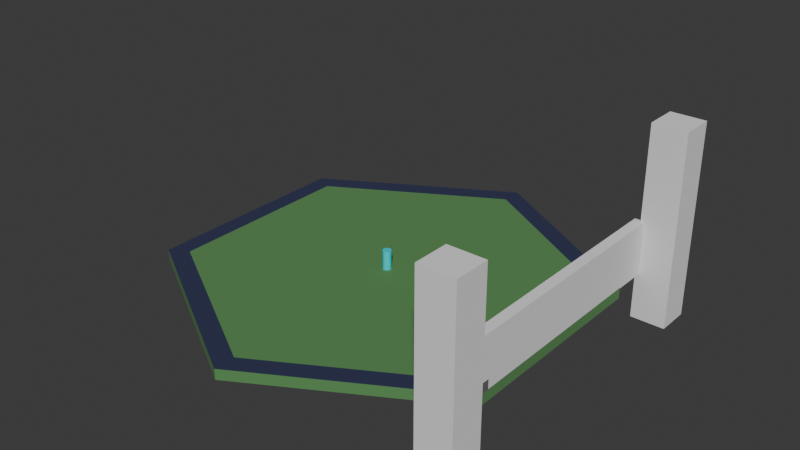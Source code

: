# Source: env_construct_temple.blend  (saved by Blender 4.4.30; exported with 4.5.12 LTS)
import bpy
from mathutils import Matrix  # noqa: F401  (used for matrix-valued properties, if any)

bpy.ops.wm.read_factory_settings(use_empty=True)
scene = bpy.context.scene
scene.name = 'Scene'

# ---- collections
col_base = bpy.data.collections.new('BASE'); scene.collection.children.link(col_base)
col_stonepilehex = bpy.data.collections.new('StonePileHex'); scene.collection.children.link(col_stonepilehex)
col_constructtemple = bpy.data.collections.new('ConstructTemple'); scene.collection.children.link(col_constructtemple)

# ---- materials (node trees are filled in below, after node groups)
mat_playercolor = bpy.data.materials.new('PlayerColor')
mat_groundhexgreen = bpy.data.materials.new('GroundHexGreen')
mat_groundhexgrey = bpy.data.materials.new('GroundHexGrey')
mat_stonehexgrey = bpy.data.materials.new('StoneHexGrey')

# ---- material node trees
mat_playercolor.use_nodes = True; mat_playercolor.node_tree.nodes.clear()
_N = mat_playercolor.node_tree.nodes; _L = mat_playercolor.node_tree.links
n0 = _N.new('ShaderNodeBsdfPrincipled'); n0.name = 'Principled BSDF'; n0.location = (10, 300)
n0.inputs[0].default_value = (0.0, 0.7205, 0.8003, 1.0)
n1 = _N.new('ShaderNodeOutputMaterial'); n1.name = 'Material Output'; n1.location = (300, 300)
_L.new(n0.outputs[0], n1.inputs[0])
n1.is_active_output = True
mat_groundhexgreen.use_nodes = True; mat_groundhexgreen.node_tree.nodes.clear()
_N = mat_groundhexgreen.node_tree.nodes; _L = mat_groundhexgreen.node_tree.links
n0 = _N.new('ShaderNodeBsdfPrincipled'); n0.name = 'Principled BSDF'; n0.location = (10, 300)
n0.inputs[0].default_value = (0.09676, 0.2574, 0.08299, 1.0)
n0.inputs[2].default_value = 1.0
n1 = _N.new('ShaderNodeOutputMaterial'); n1.name = 'Material Output'; n1.location = (300, 300)
_L.new(n0.outputs[0], n1.inputs[0])
n1.is_active_output = True
mat_groundhexgrey.use_nodes = True; mat_groundhexgrey.node_tree.nodes.clear()
_N = mat_groundhexgrey.node_tree.nodes; _L = mat_groundhexgrey.node_tree.links
n0 = _N.new('ShaderNodeBsdfPrincipled'); n0.name = 'Principled BSDF'; n0.location = (10, 300)
n0.inputs[0].default_value = (0.03411, 0.04079, 0.09559, 1.0)
n1 = _N.new('ShaderNodeOutputMaterial'); n1.name = 'Material Output'; n1.location = (300, 300)
_L.new(n0.outputs[0], n1.inputs[0])
n1.is_active_output = True
mat_stonehexgrey.use_nodes = True; mat_stonehexgrey.node_tree.nodes.clear()
_N = mat_stonehexgrey.node_tree.nodes; _L = mat_stonehexgrey.node_tree.links
n0 = _N.new('ShaderNodeBsdfPrincipled'); n0.name = 'Principled BSDF'; n0.location = (10, 300)
n0.inputs[0].default_value = (0.1503, 0.1503, 0.1503, 1.0)
n1 = _N.new('ShaderNodeOutputMaterial'); n1.name = 'Material Output'; n1.location = (300, 300)
_L.new(n0.outputs[0], n1.inputs[0])
n1.is_active_output = True

# ---- world
world_world = bpy.data.worlds.new('World'); scene.world = world_world
world_world.use_nodes = True; world_world.node_tree.nodes.clear()
_N = world_world.node_tree.nodes; _L = world_world.node_tree.links
n0 = _N.new('ShaderNodeOutputWorld'); n0.name = 'World Output'; n0.location = (300, 300)
n1 = _N.new('ShaderNodeBackground'); n1.name = 'Background'; n1.location = (10, 300)
n1.inputs[0].default_value = (0.05088, 0.05088, 0.05088, 1.0)
_L.new(n1.outputs[0], n0.inputs[0])
n0.is_active_output = True
world_world.color = (0.05088, 0.05088, 0.05088)
world_world.sun_shadow_jitter_overblur = 0.0

# ---- meshes
me_cylinder = bpy.data.meshes.new('Cylinder')
me_cylinder.from_pydata([(0.0, 0.4, -0.9), (0.0, 0.4, 0.9), (0.07804, 0.3923, -0.9), (0.07804, 0.3923, 0.9), (0.1531, 0.3696, -0.9), (0.1531, 0.3696, 0.9), (0.2222, 0.3326, -0.9), (0.2222, 0.3326, 0.9), (0.2828, 0.2828, -0.9), (0.2828, 0.2828, 0.9), (0.3326, 0.2222, -0.9), (0.3326, 0.2222, 0.9), (0.3696, 0.1531, -0.9), (0.3696, 0.1531, 0.9), (0.3923, 0.07804, -0.9), (0.3923, 0.07804, 0.9), (0.4, 0.0, -0.9), (0.4, 0.0, 0.9), (0.3923, -0.07804, -0.9), (0.3923, -0.07804, 0.9), (0.3696, -0.1531, -0.9), (0.3696, -0.1531, 0.9), (0.3326, -0.2222, -0.9), (0.3326, -0.2222, 0.9), (0.2828, -0.2828, -0.9), (0.2828, -0.2828, 0.9), (0.2222, -0.3326, -0.9), (0.2222, -0.3326, 0.9), (0.1531, -0.3696, -0.9), (0.1531, -0.3696, 0.9), (0.07804, -0.3923, -0.9), (0.07804, -0.3923, 0.9), (0.0, -0.4, -0.9), (0.0, -0.4, 0.9), (-0.07804, -0.3923, -0.9), (-0.07804, -0.3923, 0.9), (-0.1531, -0.3696, -0.9), (-0.1531, -0.3696, 0.9), (-0.2222, -0.3326, -0.9), (-0.2222, -0.3326, 0.9), (-0.2828, -0.2828, -0.9), (-0.2828, -0.2828, 0.9), (-0.3326, -0.2222, -0.9), (-0.3326, -0.2222, 0.9), (-0.3696, -0.1531, -0.9), (-0.3696, -0.1531, 0.9), (-0.3923, -0.07804, -0.9), (-0.3923, -0.07804, 0.9), (-0.4, 0.0, -0.9), (-0.4, 0.0, 0.9), (-0.3923, 0.07804, -0.9), (-0.3923, 0.07804, 0.9), (-0.3696, 0.1531, -0.9), (-0.3696, 0.1531, 0.9), (-0.3326, 0.2222, -0.9), (-0.3326, 0.2222, 0.9), (-0.2828, 0.2828, -0.9), (-0.2828, 0.2828, 0.9), (-0.2222, 0.3326, -0.9), (-0.2222, 0.3326, 0.9), (-0.1531, 0.3696, -0.9), (-0.1531, 0.3696, 0.9), (-0.07804, 0.3923, -0.9), (-0.07804, 0.3923, 0.9)], [], [(0, 1, 3, 2), (2, 3, 5, 4), (4, 5, 7, 6), (6, 7, 9, 8), (8, 9, 11, 10), (10, 11, 13, 12), (12, 13, 15, 14), (14, 15, 17, 16), (16, 17, 19, 18), (18, 19, 21, 20), (20, 21, 23, 22), (22, 23, 25, 24), (24, 25, 27, 26), (26, 27, 29, 28), (28, 29, 31, 30), (30, 31, 33, 32), (32, 33, 35, 34), (34, 35, 37, 36), (36, 37, 39, 38), (38, 39, 41, 40), (40, 41, 43, 42), (42, 43, 45, 44), (44, 45, 47, 46), (46, 47, 49, 48), (48, 49, 51, 50), (50, 51, 53, 52), (52, 53, 55, 54), (54, 55, 57, 56), (56, 57, 59, 58), (58, 59, 61, 60), (3, 1, 63, 61, 59, 57, 55, 53, 51, 49, 47, 45, 43, 41, 39, 37, 35, 33, 31, 29, 27, 25, 23, 21, 19, 17, 15, 13, 11, 9, 7, 5), (60, 61, 63, 62), (62, 63, 1, 0), (0, 2, 4, 6, 8, 10, 12, 14, 16, 18, 20, 22, 24, 26, 28, 30, 32, 34, 36, 38, 40, 42, 44, 46, 48, 50, 52, 54, 56, 58, 60, 62)])
_uv = me_cylinder.uv_layers.new(name='UVMap')
_uv.uv.foreach_set('vector', [1.0, 0.5, 1.0, 1.0, 0.9688, 1.0, 0.9688, 0.5, 0.9688, 0.5, 0.9688, 1.0, 0.9375, 1.0, 0.9375, 0.5, 0.9375, 0.5, 0.9375, 1.0, 0.9062, 1.0, 0.9062, 0.5, 0.9062, 0.5, 0.9062, 1.0, 0.875, 1.0, 0.875, 0.5, 0.875, 0.5, 0.875, 1.0, 0.8438, 1.0, 0.8438, 0.5, 0.8438, 0.5, 0.8438, 1.0, 0.8125, 1.0, 0.8125, 0.5, 0.8125, 0.5, 0.8125, 1.0, 0.7812, 1.0, 0.7812, 0.5, 0.7812, 0.5, 0.7812, 1.0, 0.75, 1.0, 0.75, 0.5, 0.75, 0.5, 0.75, 1.0, 0.7188, 1.0, 0.7188, 0.5, 0.7188, 0.5, 0.7188, 1.0, 0.6875, 1.0, 0.6875, 0.5, 0.6875, 0.5, 0.6875, 1.0, 0.6562, 1.0, 0.6562, 0.5, 0.6562, 0.5, 0.6562, 1.0, 0.625, 1.0, 0.625, 0.5, 0.625, 0.5, 0.625, 1.0, 0.5938, 1.0, 0.5938, 0.5, 0.5938, 0.5, 0.5938, 1.0, 0.5625, 1.0, 0.5625, 0.5, 0.5625, 0.5, 0.5625, 1.0, 0.5312, 1.0, 0.5312, 0.5, 0.5312, 0.5, 0.5312, 1.0, 0.5, 1.0, 0.5, 0.5, 0.5, 0.5, 0.5, 1.0, 0.4688, 1.0, 0.4688, 0.5, 0.4688, 0.5, 0.4688, 1.0, 0.4375, 1.0, 0.4375, 0.5, 0.4375, 0.5, 0.4375, 1.0, 0.4062, 1.0, 0.4062, 0.5, 0.4062, 0.5, 0.4062, 1.0, 0.375, 1.0, 0.375, 0.5, 0.375, 0.5, 0.375, 1.0, 0.3438, 1.0, 0.3438, 0.5, 0.3438, 0.5, 0.3438, 1.0, 0.3125, 1.0, 0.3125, 0.5, 0.3125, 0.5, 0.3125, 1.0, 0.2812, 1.0, 0.2812, 0.5, 0.2812, 0.5, 0.2812, 1.0, 0.25, 1.0, 0.25, 0.5, 0.25, 0.5, 0.25, 1.0, 0.2188, 1.0, 0.2188, 0.5, 0.2188, 0.5, 0.2188, 1.0, 0.1875, 1.0, 0.1875, 0.5, 0.1875, 0.5, 0.1875, 1.0, 0.1562, 1.0, 0.1562, 0.5, 0.1562, 0.5, 0.1562, 1.0, 0.125, 1.0, 0.125, 0.5, 0.125, 0.5, 0.125, 1.0, 0.09375, 1.0, 0.09375, 0.5, 0.09375, 0.5, 0.09375, 1.0, 0.0625, 1.0, 0.0625, 0.5, 0.2968, 0.4854, 0.25, 0.49, 0.2032, 0.4854, 0.1582, 0.4717, 0.1167, 0.4496, 0.08029, 0.4197, 0.05045, 0.3833, 0.02827, 0.3418, 0.01461, 0.2968, 0.01, 0.25, 0.01461, 0.2032, 0.02827, 0.1582, 0.05045, 0.1167, 0.08029, 0.08029, 0.1167, 0.05045, 0.1582, 0.02827, 0.2032, 0.01461, 0.25, 0.01, 0.2968, 0.01461, 0.3418, 0.02827, 0.3833, 0.05045, 0.4197, 0.08029, 0.4496, 0.1167, 0.4717, 0.1582, 0.4854, 0.2032, 0.49, 0.25, 0.4854, 0.2968, 0.4717, 0.3418, 0.4496, 0.3833, 0.4197, 0.4197, 0.3833, 0.4496, 0.3418, 0.4717, 0.0625, 0.5, 0.0625, 1.0, 0.03125, 1.0, 0.03125, 0.5, 0.03125, 0.5, 0.03125, 1.0, 0.0, 1.0, 0.0, 0.5, 0.75, 0.49, 0.7968, 0.4854, 0.8418, 0.4717, 0.8833, 0.4496, 0.9197, 0.4197, 0.9496, 0.3833, 0.9717, 0.3418, 0.9854, 0.2968, 0.99, 0.25, 0.9854, 0.2032, 0.9717, 0.1582, 0.9496, 0.1167, 0.9197, 0.08029, 0.8833, 0.05045, 0.8418, 0.02827, 0.7968, 0.01461, 0.75, 0.01, 0.7032, 0.01461, 0.6582, 0.02827, 0.6167, 0.05045, 0.5803, 0.08029, 0.5504, 0.1167, 0.5283, 0.1582, 0.5146, 0.2032, 0.51, 0.25, 0.5146, 0.2968, 0.5283, 0.3418, 0.5504, 0.3833, 0.5803, 0.4197, 0.6167, 0.4496, 0.6582, 0.4717, 0.7032, 0.4854])
me_cylinder.materials.append(mat_playercolor)
me_cylinder.update()
me_cylinder_001 = bpy.data.meshes.new('Cylinder.001')
me_cylinder_001.from_pydata([(0.0, 20.0, -0.5), (0.0, 20.0, 0.5), (17.32, 10.0, -0.5), (17.32, 10.0, 0.5), (17.32, -10.0, -0.5), (17.32, -10.0, 0.5), (0.0, -20.0, -0.5), (0.0, -20.0, 0.5), (-17.32, -10.0, -0.5), (-17.32, -10.0, 0.5), (-17.32, 10.0, -0.5), (-17.32, 10.0, 0.5), (0.0, 20.0, -0.01961), (17.32, 10.0, -0.01961), (17.32, -10.0, -0.01961), (0.0, -20.0, -0.01961), (-17.32, -10.0, -0.01961), (-17.32, 10.0, -0.01961), (15.59, 9.0, 0.5), (0.0, 18.0, 0.5), (15.59, -9.0, 0.5), (0.0, -18.0, 0.5), (-15.59, -9.0, 0.5), (-15.59, 9.0, 0.5)], [], [(12, 1, 3, 13), (13, 3, 5, 14), (14, 5, 7, 15), (15, 7, 9, 16), (9, 7, 21, 22), (16, 9, 11, 17), (17, 11, 1, 12), (0, 2, 4, 6, 8, 10), (10, 17, 12, 0), (8, 16, 17, 10), (6, 15, 16, 8), (4, 14, 15, 6), (2, 13, 14, 4), (0, 12, 13, 2), (18, 19, 23, 22, 21, 20), (5, 3, 18, 20), (11, 9, 22, 23), (3, 1, 19, 18), (7, 5, 20, 21), (1, 11, 23, 19)])
me_cylinder_001.polygons.foreach_set('material_index', [1, 0, 0, 0, 1, 0, 0, 0, 0, 0, 0, 0, 0, 1, 0, 1, 1, 1, 1, 1])
_uv = me_cylinder_001.uv_layers.new(name='UVMap')
_uv.uv.foreach_set('vector', [1.0, 0.7402, 1.0, 1.0, 0.8333, 1.0, 0.8333, 0.7402, 0.8333, 0.7402, 0.8333, 1.0, 0.6667, 1.0, 0.6667, 0.7402, 0.6667, 0.7402, 0.6667, 1.0, 0.5, 1.0, 0.5, 0.7402, 0.5, 0.7402, 0.5, 1.0, 0.3333, 1.0, 0.3333, 0.7402, 0.3333, 1.0, 0.5, 1.0, 0.5, 1.0, 0.3333, 1.0, 0.3333, 0.7402, 0.3333, 1.0, 0.1667, 1.0, 0.1667, 0.7402, 0.1667, 0.7402, 0.1667, 1.0, -8.941e-08, 1.0, -8.941e-08, 0.7402, 0.75, 0.49, 0.9578, 0.37, 0.9578, 0.13, 0.75, 0.01, 0.5422, 0.13, 0.5422, 0.37, 0.1667, 0.5, 0.1667, 0.7402, -8.941e-08, 0.7402, -8.941e-08, 0.5, 0.3333, 0.5, 0.3333, 0.7402, 0.1667, 0.7402, 0.1667, 0.5, 0.5, 0.5, 0.5, 0.7402, 0.3333, 0.7402, 0.3333, 0.5, 0.6667, 0.5, 0.6667, 0.7402, 0.5, 0.7402, 0.5, 0.5, 0.8333, 0.5, 0.8333, 0.7402, 0.6667, 0.7402, 0.6667, 0.5, 1.0, 0.5, 1.0, 0.7402, 0.8333, 0.7402, 0.8333, 0.5, 0.4578, 0.37, 0.25, 0.49, 0.04215, 0.37, 0.04215, 0.13, 0.25, 0.01, 0.4578, 0.13, 0.6667, 1.0, 0.8333, 1.0, 0.8333, 1.0, 0.6667, 1.0, 0.1667, 1.0, 0.3333, 1.0, 0.3333, 1.0, 0.1667, 1.0, 0.8333, 1.0, 1.0, 1.0, 1.0, 1.0, 0.8333, 1.0, 0.5, 1.0, 0.6667, 1.0, 0.6667, 1.0, 0.5, 1.0, -8.941e-08, 1.0, 0.1667, 1.0, 0.1667, 1.0, -8.941e-08, 1.0])
me_cylinder_001.materials.append(mat_groundhexgreen)
me_cylinder_001.materials.append(mat_groundhexgrey)
me_cylinder_001.update()
me_cylinder_002 = bpy.data.meshes.new('Cylinder.002')
me_cylinder_002.from_pydata([(0.0, 1.0, -0.5), (0.0, 1.0, 0.5), (0.866, 0.5, -0.5), (0.866, 0.5, 0.5), (0.866, -0.5, -0.5), (0.866, -0.5, 0.5), (0.0, -1.0, -0.5), (0.0, -1.0, 0.5), (-0.866, -0.5, -0.5), (-0.866, -0.5, 0.5), (-0.866, 0.5, -0.5), (-0.866, 0.5, 0.5)], [], [(0, 1, 3, 2), (2, 3, 5, 4), (4, 5, 7, 6), (6, 7, 9, 8), (3, 1, 11, 9, 7, 5), (8, 9, 11, 10), (10, 11, 1, 0), (0, 2, 4, 6, 8, 10)])
_uv = me_cylinder_002.uv_layers.new(name='UVMap')
_uv.uv.foreach_set('vector', [1.0, 0.5, 1.0, 1.0, 0.8333, 1.0, 0.8333, 0.5, 0.8333, 0.5, 0.8333, 1.0, 0.6667, 1.0, 0.6667, 0.5, 0.6667, 0.5, 0.6667, 1.0, 0.5, 1.0, 0.5, 0.5, 0.5, 0.5, 0.5, 1.0, 0.3333, 1.0, 0.3333, 0.5, 0.4578, 0.37, 0.25, 0.49, 0.04215, 0.37, 0.04215, 0.13, 0.25, 0.01, 0.4578, 0.13, 0.3333, 0.5, 0.3333, 1.0, 0.1667, 1.0, 0.1667, 0.5, 0.1667, 0.5, 0.1667, 1.0, -8.941e-08, 1.0, -8.941e-08, 0.5, 0.75, 0.49, 0.9578, 0.37, 0.9578, 0.13, 0.75, 0.01, 0.5422, 0.13, 0.5422, 0.37])
me_cylinder_002.materials.append(mat_stonehexgrey)
me_cylinder_002.update()
me_cylinder_003 = bpy.data.meshes.new('Cylinder.003')
me_cylinder_003.from_pydata([(0.0, 1.0, -0.5), (0.0, 1.0, 0.5), (0.866, 0.5, -0.5), (0.866, 0.5, 0.5), (0.866, -0.5, -0.5), (0.866, -0.5, 0.5), (0.0, -1.0, -0.5), (0.0, -1.0, 0.5), (-0.866, -0.5, -0.5), (-0.866, -0.5, 0.5), (-0.866, 0.5, -0.5), (-0.866, 0.5, 0.5)], [], [(0, 1, 3, 2), (2, 3, 5, 4), (4, 5, 7, 6), (6, 7, 9, 8), (3, 1, 11, 9, 7, 5), (8, 9, 11, 10), (10, 11, 1, 0), (0, 2, 4, 6, 8, 10)])
_uv = me_cylinder_003.uv_layers.new(name='UVMap')
_uv.uv.foreach_set('vector', [1.0, 0.5, 1.0, 1.0, 0.8333, 1.0, 0.8333, 0.5, 0.8333, 0.5, 0.8333, 1.0, 0.6667, 1.0, 0.6667, 0.5, 0.6667, 0.5, 0.6667, 1.0, 0.5, 1.0, 0.5, 0.5, 0.5, 0.5, 0.5, 1.0, 0.3333, 1.0, 0.3333, 0.5, 0.4578, 0.37, 0.25, 0.49, 0.04215, 0.37, 0.04215, 0.13, 0.25, 0.01, 0.4578, 0.13, 0.3333, 0.5, 0.3333, 1.0, 0.1667, 1.0, 0.1667, 0.5, 0.1667, 0.5, 0.1667, 1.0, -8.941e-08, 1.0, -8.941e-08, 0.5, 0.75, 0.49, 0.9578, 0.37, 0.9578, 0.13, 0.75, 0.01, 0.5422, 0.13, 0.5422, 0.37])
me_cylinder_003.materials.append(mat_stonehexgrey)
me_cylinder_003.update()
me_cylinder_004 = bpy.data.meshes.new('Cylinder.004')
me_cylinder_004.from_pydata([(0.0, 1.0, -0.5), (0.0, 1.0, 0.5), (0.866, 0.5, -0.5), (0.866, 0.5, 0.5), (0.866, -0.5, -0.5), (0.866, -0.5, 0.5), (0.0, -1.0, -0.5), (0.0, -1.0, 0.5), (-0.866, -0.5, -0.5), (-0.866, -0.5, 0.5), (-0.866, 0.5, -0.5), (-0.866, 0.5, 0.5)], [], [(0, 1, 3, 2), (2, 3, 5, 4), (4, 5, 7, 6), (6, 7, 9, 8), (3, 1, 11, 9, 7, 5), (8, 9, 11, 10), (10, 11, 1, 0), (0, 2, 4, 6, 8, 10)])
_uv = me_cylinder_004.uv_layers.new(name='UVMap')
_uv.uv.foreach_set('vector', [1.0, 0.5, 1.0, 1.0, 0.8333, 1.0, 0.8333, 0.5, 0.8333, 0.5, 0.8333, 1.0, 0.6667, 1.0, 0.6667, 0.5, 0.6667, 0.5, 0.6667, 1.0, 0.5, 1.0, 0.5, 0.5, 0.5, 0.5, 0.5, 1.0, 0.3333, 1.0, 0.3333, 0.5, 0.4578, 0.37, 0.25, 0.49, 0.04215, 0.37, 0.04215, 0.13, 0.25, 0.01, 0.4578, 0.13, 0.3333, 0.5, 0.3333, 1.0, 0.1667, 1.0, 0.1667, 0.5, 0.1667, 0.5, 0.1667, 1.0, -8.941e-08, 1.0, -8.941e-08, 0.5, 0.75, 0.49, 0.9578, 0.37, 0.9578, 0.13, 0.75, 0.01, 0.5422, 0.13, 0.5422, 0.37])
me_cylinder_004.materials.append(mat_stonehexgrey)
me_cylinder_004.update()
me_cylinder_005 = bpy.data.meshes.new('Cylinder.005')
me_cylinder_005.from_pydata([(0.0, 1.0, -0.5), (0.0, 1.0, 0.5), (0.866, 0.5, -0.5), (0.866, 0.5, 0.5), (0.866, -0.5, -0.5), (0.866, -0.5, 0.5), (0.0, -1.0, -0.5), (0.0, -1.0, 0.5), (-0.866, -0.5, -0.5), (-0.866, -0.5, 0.5), (-0.866, 0.5, -0.5), (-0.866, 0.5, 0.5)], [], [(0, 1, 3, 2), (2, 3, 5, 4), (4, 5, 7, 6), (6, 7, 9, 8), (3, 1, 11, 9, 7, 5), (8, 9, 11, 10), (10, 11, 1, 0), (0, 2, 4, 6, 8, 10)])
_uv = me_cylinder_005.uv_layers.new(name='UVMap')
_uv.uv.foreach_set('vector', [1.0, 0.5, 1.0, 1.0, 0.8333, 1.0, 0.8333, 0.5, 0.8333, 0.5, 0.8333, 1.0, 0.6667, 1.0, 0.6667, 0.5, 0.6667, 0.5, 0.6667, 1.0, 0.5, 1.0, 0.5, 0.5, 0.5, 0.5, 0.5, 1.0, 0.3333, 1.0, 0.3333, 0.5, 0.4578, 0.37, 0.25, 0.49, 0.04215, 0.37, 0.04215, 0.13, 0.25, 0.01, 0.4578, 0.13, 0.3333, 0.5, 0.3333, 1.0, 0.1667, 1.0, 0.1667, 0.5, 0.1667, 0.5, 0.1667, 1.0, -8.941e-08, 1.0, -8.941e-08, 0.5, 0.75, 0.49, 0.9578, 0.37, 0.9578, 0.13, 0.75, 0.01, 0.5422, 0.13, 0.5422, 0.37])
me_cylinder_005.materials.append(mat_stonehexgrey)
me_cylinder_005.update()
me_cube_001 = bpy.data.meshes.new('Cube.001')
me_cube_001.from_pydata([(-1.0, -1.0, -1.0), (-1.0, -1.0, 1.0), (-1.0, 1.0, -1.0), (-1.0, 1.0, 1.0), (1.0, -1.0, -1.0), (1.0, -1.0, 1.0), (1.0, 1.0, -1.0), (1.0, 1.0, 1.0)], [], [(0, 1, 3, 2), (2, 3, 7, 6), (6, 7, 5, 4), (4, 5, 1, 0), (2, 6, 4, 0), (7, 3, 1, 5)])
_uv = me_cube_001.uv_layers.new(name='UVMap')
_uv.uv.foreach_set('vector', [0.375, 0.0, 0.625, 0.0, 0.625, 0.25, 0.375, 0.25, 0.375, 0.25, 0.625, 0.25, 0.625, 0.5, 0.375, 0.5, 0.375, 0.5, 0.625, 0.5, 0.625, 0.75, 0.375, 0.75, 0.375, 0.75, 0.625, 0.75, 0.625, 1.0, 0.375, 1.0, 0.125, 0.5, 0.375, 0.5, 0.375, 0.75, 0.125, 0.75, 0.625, 0.5, 0.875, 0.5, 0.875, 0.75, 0.625, 0.75])
me_cube_001.update()
me_cube_002 = bpy.data.meshes.new('Cube.002')
me_cube_002.from_pydata([(-1.0, -1.0, -1.0), (-1.0, -1.0, 1.0), (-1.0, 1.0, -1.0), (-1.0, 1.0, 1.0), (1.0, -1.0, -1.0), (1.0, -1.0, 1.0), (1.0, 1.0, -1.0), (1.0, 1.0, 1.0)], [], [(0, 1, 3, 2), (2, 3, 7, 6), (6, 7, 5, 4), (4, 5, 1, 0), (2, 6, 4, 0), (7, 3, 1, 5)])
_uv = me_cube_002.uv_layers.new(name='UVMap')
_uv.uv.foreach_set('vector', [0.375, 0.0, 0.625, 0.0, 0.625, 0.25, 0.375, 0.25, 0.375, 0.25, 0.625, 0.25, 0.625, 0.5, 0.375, 0.5, 0.375, 0.5, 0.625, 0.5, 0.625, 0.75, 0.375, 0.75, 0.375, 0.75, 0.625, 0.75, 0.625, 1.0, 0.375, 1.0, 0.125, 0.5, 0.375, 0.5, 0.375, 0.75, 0.125, 0.75, 0.625, 0.5, 0.875, 0.5, 0.875, 0.75, 0.625, 0.75])
me_cube_002.update()
me_cube_003 = bpy.data.meshes.new('Cube.003')
me_cube_003.from_pydata([(-1.0, -1.0, -1.0), (-1.0, -1.0, 1.0), (-1.0, 1.0, -1.0), (-1.0, 1.0, 1.0), (1.0, -1.0, -1.0), (1.0, -1.0, 1.0), (1.0, 1.0, -1.0), (1.0, 1.0, 1.0)], [], [(0, 1, 3, 2), (2, 3, 7, 6), (6, 7, 5, 4), (4, 5, 1, 0), (2, 6, 4, 0), (7, 3, 1, 5)])
_uv = me_cube_003.uv_layers.new(name='UVMap')
_uv.uv.foreach_set('vector', [0.375, 0.0, 0.625, 0.0, 0.625, 0.25, 0.375, 0.25, 0.375, 0.25, 0.625, 0.25, 0.625, 0.5, 0.375, 0.5, 0.375, 0.5, 0.625, 0.5, 0.625, 0.75, 0.375, 0.75, 0.375, 0.75, 0.625, 0.75, 0.625, 1.0, 0.375, 1.0, 0.125, 0.5, 0.375, 0.5, 0.375, 0.75, 0.125, 0.75, 0.625, 0.5, 0.875, 0.5, 0.875, 0.75, 0.625, 0.75])
me_cube_003.update()

# ---- objects
ob_player_col = bpy.data.objects.new('Player-col', me_cylinder)
ob_groundhex_noimp = bpy.data.objects.new('GroundHex-noimp', me_cylinder_001)
ob_stonehex_col = bpy.data.objects.new('StoneHex-col', me_cylinder_002)
ob_stonehex_003_col = bpy.data.objects.new('StoneHex.003-col', me_cylinder_003)
ob_stonehex_002_col = bpy.data.objects.new('StoneHex.002-col', me_cylinder_004)
ob_stonehex_001_col = bpy.data.objects.new('StoneHex.001-col', me_cylinder_005)
ob_front = bpy.data.objects.new('Front', me_cube_001)
ob_towerleft = bpy.data.objects.new('TowerLeft', me_cube_002)
ob_towerright = bpy.data.objects.new('TowerRight', me_cube_003)

# ---- transforms, parenting, visibility, modifiers, constraints
ob_player_col.location = (0.0, 0.0, 1.409)
ob_groundhex_noimp.location = (0.0, 0.0, 0.0)
ob_stonehex_col.location = (16.45, -9.493, 0.9177)
ob_stonehex_003_col.location = (16.23, -8.38, 0.5921)
ob_stonehex_002_col.location = (15.15, -9.711, 0.4549)
ob_stonehex_001_col.location = (15.37, -8.987, 0.2555)
ob_front.location = (16.8, -0.2837, 2.934)
ob_front.scale = (0.5, 13.75, 2.5)
ob_towerleft.location = (18.6, -15.55, 5.226)
ob_towerleft.scale = (1.65, 1.6, 9.2)
ob_towerright.location = (18.6, 14.85, 5.226)
ob_towerright.scale = (1.65, 1.6, 9.2)

# ---- collection membership
col_base.objects.link(ob_player_col)
col_base.objects.link(ob_groundhex_noimp)
col_stonepilehex.objects.link(ob_stonehex_col)
col_stonepilehex.objects.link(ob_stonehex_003_col)
col_stonepilehex.objects.link(ob_stonehex_002_col)
col_stonepilehex.objects.link(ob_stonehex_001_col)
col_constructtemple.objects.link(ob_front)
col_constructtemple.objects.link(ob_towerleft)
col_constructtemple.objects.link(ob_towerright)

# ---- scene / render settings (as saved in the file)
scene.frame_start = 1; scene.frame_end = 250; scene.frame_set(1)
scene.render.engine = 'BLENDER_EEVEE_NEXT'
bpy.context.view_layer.update()

# ---- added for rendering (the .blend has no active camera and no usable light): camera, sun
cam_auto = bpy.data.cameras.new('AutoCamera')
cam_auto.lens = 50.0
cam_auto.sensor_width = 36.0
cam_auto.clip_end = 1000.0
ob_auto_camera = bpy.data.objects.new('AutoCamera', cam_auto)
scene.collection.objects.link(ob_auto_camera)
ob_auto_camera.location = (55.0131, -64.26, 48.0663)
ob_auto_camera.rotation_euler = (1.09748, -7.21219e-08, 0.694738)
scene.camera = ob_auto_camera
light_auto_sun = bpy.data.lights.new('AutoSun', 'SUN')
light_auto_sun.energy = 3.0
light_auto_sun.angle = 0.0523599
ob_auto_sun = bpy.data.objects.new('AutoSun', light_auto_sun)
scene.collection.objects.link(ob_auto_sun)
ob_auto_sun.rotation_euler = (0.872665, 0.174533, 0.523599)
bpy.context.view_layer.update()
